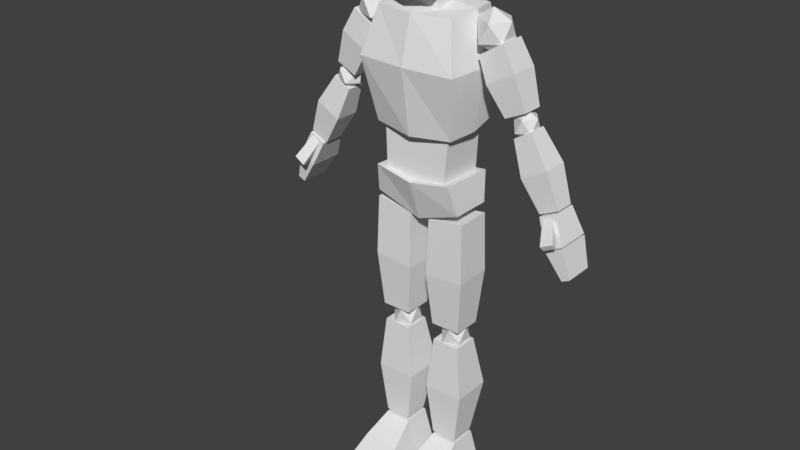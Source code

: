 # Source: Ultra_low_poly_Rigged_Character.blend  (saved by Blender 2.79.0; exported with 4.5.12 LTS)
import bpy
from mathutils import Matrix  # noqa: F401  (used for matrix-valued properties, if any)

bpy.ops.wm.read_factory_settings(use_empty=True)
scene = bpy.context.scene
scene.name = 'Scene'

# ---- collections
col_collection_1 = bpy.data.collections.new('Collection 1'); scene.collection.children.link(col_collection_1)

# ---- materials (node trees are filled in below, after node groups)
mat_material = bpy.data.materials.new('Material')
mat_material.alpha_threshold = 0.0
mat_material.use_transparent_shadow = False
mat_material.roughness = 0.5
mat_material.line_color = (0.0, 0.0, 0.0, 1.0)

# ---- material node trees

# ---- world
world_world = bpy.data.worlds.new('World'); scene.world = world_world
world_world.color = (0.05088, 0.05088, 0.05088)
world_world.use_sun_shadow = False
world_world.sun_shadow_jitter_overblur = 0.0
world_world.cycles.sampling_method = 'MANUAL'

# ---- meshes
me_cube_026 = bpy.data.meshes.new('Cube.026')
me_cube_026.from_pydata([(-1.473, -0.1515, 5.844), (-1.142, -0.1802, 6.635), (-1.473, 0.1481, 5.844), (-1.145, 0.1836, 6.631), (-1.187, -0.1515, 5.71), (-0.8022, -0.1802, 6.426), (-1.187, 0.1481, 5.71), (-0.8051, 0.1836, 6.422), (-1.326, -0.2055, 6.307), (-1.328, 0.2055, 6.304), (-0.9402, 0.2055, 6.091), (-0.9383, -0.2055, 6.093), (-0.9217, -8.803e-09, 6.42), (-1.107, 0.1464, 6.593), (-0.8302, 0.2369, 6.566), (-0.6589, 7.683e-08, 6.549), (-0.8302, -0.2369, 6.566), (-1.107, -0.1464, 6.593), (-0.9592, 0.2369, 6.828), (-0.6303, 8.457e-08, 6.827), (-0.9592, -0.2369, 6.828), (-1.13, -7.683e-08, 6.845), (-0.8677, 8.802e-09, 6.974), (-1.411, -6.067e-09, 5.463), (-1.538, 0.1009, 5.582), (-1.347, 0.1632, 5.564), (-1.229, 5.294e-08, 5.552), (-1.347, -0.1632, 5.564), (-1.538, -0.1009, 5.582), (-1.436, 0.1632, 5.745), (-1.21, 5.827e-08, 5.744), (-1.436, -0.1632, 5.745), (-1.554, -5.294e-08, 5.756), (-1.373, 6.065e-09, 5.845), (-1.999, -0.1373, 4.741), (-1.555, -0.1266, 5.63), (-1.999, 0.1339, 4.741), (-1.557, 0.13, 5.627), (-1.74, -0.1373, 4.62), (-1.315, -0.1266, 5.483), (-1.74, 0.1339, 4.62), (-1.317, 0.13, 5.48), (-1.831, -0.1846, 5.22), (-1.832, 0.1846, 5.217), (-1.484, 0.1846, 5.025), (-1.482, -0.1846, 5.028), (-1.938, 0.2944, 4.266), (-1.765, 0.172, 4.608), (-1.938, -0.2061, 4.266), (-1.765, -0.172, 4.608), (-2.172, 0.2944, 4.375), (-1.999, 0.172, 4.717), (-2.172, -0.2061, 4.375), (-1.999, -0.172, 4.717), (-1.976, -0.3771, 4.292), (-1.843, -0.1844, 4.598), (-2.12, -0.3778, 4.382), (-1.963, -0.185, 4.674), (-2.001, -0.3026, 4.254), (-1.868, -0.1099, 4.559), (-2.145, -0.3033, 4.344), (-1.988, -0.1105, 4.635), (-1.946, -0.206, 4.249), (-2.183, -0.1608, 3.909), (-1.946, 0.2945, 4.249), (-2.183, 0.2588, 3.909), (-2.18, -0.206, 4.358), (-2.288, -0.1608, 3.958), (-2.18, 0.2945, 4.358), (-2.288, 0.2588, 3.958), (1.946, 0.2076, 4.249), (2.183, 0.1624, 3.909), (1.946, -0.2929, 4.249), (2.183, -0.2572, 3.909), (2.18, 0.2076, 4.358), (2.288, 0.1624, 3.958), (2.18, -0.2929, 4.358), (2.288, -0.2572, 3.958), (2.138, -0.4492, 4.464), (1.952, -0.17, 4.654), (1.985, -0.477, 4.398), (1.823, -0.1933, 4.598), (2.157, -0.3948, 4.398), (1.97, -0.1156, 4.588), (2.003, -0.4227, 4.332), (1.842, -0.139, 4.532), (1.938, -0.2944, 4.266), (1.765, -0.172, 4.608), (1.938, 0.2061, 4.266), (1.765, 0.172, 4.608), (2.172, -0.2944, 4.375), (1.999, -0.172, 4.717), (2.172, 0.2061, 4.375), (1.999, 0.172, 4.717), (-0.6363, -0.2212, 2.513), (-0.6892, -0.2602, 4.175), (-0.6363, 0.1862, 2.513), (-0.6905, 0.2334, 4.167), (-0.2061, -0.2212, 2.513), (-0.1519, -0.2602, 4.095), (-0.2061, 0.1862, 2.513), (-0.1532, 0.2334, 4.087), (-0.7089, -0.2835, 3.323), (-0.7097, 0.2526, 3.318), (-0.1335, 0.2526, 3.267), (-0.1327, -0.2835, 3.273), (1.999, 0.1373, 4.741), (1.555, 0.1266, 5.63), (1.999, -0.1339, 4.741), (1.557, -0.13, 5.627), (1.74, 0.1373, 4.62), (1.315, 0.1266, 5.483), (1.74, -0.1339, 4.62), (1.317, -0.13, 5.48), (1.831, 0.1846, 5.22), (1.832, -0.1846, 5.217), (1.484, -0.1846, 5.025), (1.482, 0.1846, 5.028), (1.411, -2.149e-08, 5.463), (1.538, -0.1009, 5.582), (1.347, -0.1632, 5.564), (1.229, -2.149e-08, 5.552), (1.347, 0.1632, 5.564), (1.538, 0.1009, 5.582), (1.436, -0.1632, 5.745), (1.21, -2.041e-08, 5.744), (1.436, 0.1632, 5.745), (1.554, -2.149e-08, 5.756), (1.373, -2.149e-08, 5.845), (1.473, 0.1515, 5.844), (1.142, 0.1802, 6.635), (1.473, -0.1481, 5.844), (1.145, -0.1836, 6.631), (1.187, 0.1515, 5.71), (0.8022, 0.1802, 6.426), (1.187, -0.1481, 5.71), (0.8051, -0.1836, 6.422), (1.326, 0.2055, 6.307), (1.328, -0.2055, 6.304), (0.9402, -0.2055, 6.091), (0.9383, 0.2055, 6.093), (0.09406, -0.978, -0.001221), (0.1505, -0.978, 0.2269), (0.09406, 0.2765, -0.001221), (0.2277, 0.1994, 0.6494), (0.7483, -0.978, -0.001221), (0.6918, -0.978, 0.2269), (0.7483, 0.2765, -0.001221), (0.6147, 0.1994, 0.6494), (0.09406, -0.5806, -0.001221), (0.1505, -0.5806, 0.4142), (0.7483, -0.5806, -0.001221), (0.6918, -0.5806, 0.4142), (0.2277, -0.1888, 0.6494), (0.7483, -0.1888, -0.001221), (0.09406, -0.1888, -0.001221), (0.6147, -0.1888, 0.6494), (-0.7483, -0.978, -0.001221), (-0.6918, -0.978, 0.2269), (-0.7483, 0.2765, -0.001221), (-0.6147, 0.1994, 0.6494), (-0.09406, -0.978, -0.001221), (-0.1505, -0.978, 0.2269), (-0.09406, 0.2765, -0.001221), (-0.2277, 0.1994, 0.6494), (-0.7483, -0.5806, -0.001221), (-0.6918, -0.5806, 0.4142), (-0.09406, -0.5806, -0.001221), (-0.1505, -0.5806, 0.4142), (-0.6147, -0.1888, 0.6494), (-0.09406, -0.1888, -0.001221), (-0.7483, -0.1888, -0.001221), (-0.2277, -0.1888, 0.6494), (-0.2321, 0.1656, 0.6992), (-0.2202, 0.1651, 2.257), (-0.2321, -0.1925, 0.6992), (-0.2202, -0.2001, 2.251), (-0.6102, 0.1656, 0.6992), (-0.6222, 0.1651, 2.26), (-0.6102, -0.1925, 0.6992), (-0.6222, -0.2001, 2.254), (-0.1322, 0.3262, 1.487), (-0.1318, -0.2358, 1.482), (-0.7102, -0.2358, 1.476), (-0.7106, 0.3262, 1.482), (0.6102, 0.1656, 0.6992), (0.6222, 0.1651, 2.257), (0.6102, -0.1925, 0.6992), (0.6222, -0.2001, 2.251), (0.2321, 0.1656, 0.6992), (0.2202, 0.1651, 2.26), (0.2321, -0.1925, 0.6992), (0.2202, -0.2001, 2.254), (0.7102, 0.3262, 1.484), (0.7106, -0.2379, 1.478), (0.1321, -0.2379, 1.48), (0.1318, 0.3262, 1.485), (0.6363, 0.1903, 2.513), (0.6892, 0.2293, 4.175), (0.6363, -0.2171, 2.513), (0.6905, -0.2643, 4.167), (0.2061, 0.1903, 2.513), (0.1519, 0.2293, 4.095), (0.2061, -0.2171, 2.513), (0.1532, -0.2643, 4.087), (0.7089, 0.2526, 3.323), (0.7097, -0.2835, 3.318), (0.1335, -0.2835, 3.267), (0.1327, 0.2526, 3.273), (-0.3987, -1.052e-13, 2.143), (-0.2442, -0.1219, 2.287), (-0.4749, -0.1972, 2.265), (-0.6175, -1.712e-13, 2.251), (-0.4749, 0.1972, 2.265), (-0.2442, 0.1219, 2.287), (-0.3675, -0.1972, 2.483), (-0.6413, 1.31e-09, 2.482), (-0.3675, 0.1972, 2.483), (-0.2249, -7.212e-14, 2.497), (-0.4437, -1.712e-13, 2.605), (0.4437, 2.699e-14, 2.143), (0.5982, -0.1219, 2.287), (0.3675, -0.1972, 2.265), (0.2249, 9.307e-14, 2.251), (0.3675, 0.1972, 2.265), (0.5982, 0.1219, 2.287), (0.4749, -0.1972, 2.483), (0.2011, 1.31e-09, 2.482), (0.4749, 0.1972, 2.483), (0.6175, 9.307e-14, 2.497), (0.3987, 1.591e-13, 2.605), (0.9217, -3.908e-14, 6.42), (1.107, -0.1464, 6.593), (0.8302, -0.2369, 6.566), (0.6589, -1.712e-13, 6.549), (0.8302, 0.2369, 6.566), (1.107, 0.1464, 6.593), (0.9592, -0.2369, 6.828), (0.6303, 1.573e-09, 6.827), (0.9592, 0.2369, 6.828), (1.13, -1.712e-13, 6.845), (0.8677, -1.712e-13, 6.974), (-0.6466, -0.3043, 4.296), (-0.5717, -0.4206, 4.724), (-0.6466, 0.2658, 4.296), (-0.5717, 0.3788, 4.699), (0.6466, -0.3043, 4.296), (0.5717, -0.4206, 4.724), (0.6466, 0.2658, 4.296), (0.5717, 0.3788, 4.699), (-2.876e-07, 0.233, 4.061), (-1.917e-07, 0.4306, 4.618), (-1.917e-07, -0.2713, 4.061), (-5.752e-07, -0.4726, 4.643), (-0.4486, -0.3591, 4.553), (-0.4998, -0.3334, 5.348), (-0.4486, 0.3206, 4.553), (-0.4998, 0.31, 5.416), (0.4486, -0.3591, 4.553), (0.4998, -0.3334, 5.348), (0.4486, 0.3206, 4.553), (0.4998, 0.31, 5.416), (-0.261, -0.261, 6.748), (-0.2056, -0.2056, 7.159), (-0.261, 0.261, 6.748), (-0.2056, 0.2056, 7.252), (0.261, -0.261, 6.748), (0.2056, -0.2056, 7.159), (0.261, 0.261, 6.748), (0.2056, 0.2056, 7.252), (0.6551, 0.4227, 5.488), (0.5784, -0.3892, 5.321), (-0.5784, -0.3892, 5.321), (-0.6551, 0.4227, 5.488), (0.569, 0.3498, 6.9), (0.5522, -0.3942, 6.85), (-0.5522, -0.3942, 6.85), (-0.569, 0.3498, 6.9), (0.6926, 0.4755, 6.204), (0.7074, -0.5743, 6.204), (-0.7074, -0.5743, 6.204), (-0.6926, 0.4755, 6.204), (-1.917e-07, 0.496, 5.509), (-1.917e-07, -0.4825, 5.276), (-1.917e-07, 0.4527, 6.913), (-9.586e-07, -0.4727, 6.845), (-3.835e-07, 0.5365, 6.204), (-7.669e-07, -0.6315, 6.204), (0.6301, 0.02891, 5.343), (-0.6301, 0.02891, 5.343), (0.6267, 0.0289, 6.899), (-0.6267, 0.02891, 6.899), (-0.7588, 0.02891, 6.204), (0.7588, 0.0289, 6.204), (-5.752e-07, 0.0289, 6.954), (0.0, 0.02891, 5.289), (0.3305, 0.3977, 7.327), (0.3416, -0.4932, 7.16), (-0.3416, -0.4932, 7.16), (-0.3305, 0.3977, 7.327), (0.3929, 0.3954, 8.414), (0.4163, -0.4804, 8.414), (-0.4163, -0.4804, 8.414), (-0.3929, 0.3954, 8.414), (0.4342, 0.5869, 7.769), (0.4842, -0.6977, 7.769), (-0.4842, -0.6977, 7.769), (-0.4342, 0.5869, 7.769), (-3.835e-07, 0.4801, 7.346), (-5.752e-07, -0.6057, 7.114), (-3.835e-07, 0.5195, 8.427), (-3.835e-07, -0.5751, 8.409), (-1.917e-07, 0.6605, 7.769), (-7.669e-07, -0.7666, 7.769), (0.3631, 0.02975, 7.137), (-0.3631, 0.02975, 7.137), (0.3881, 0.02974, 8.464), (-0.3881, 0.02975, 8.464), (-0.5039, 0.02975, 7.769), (0.5039, 0.02974, 7.769), (-7.669e-07, 0.02975, 8.519), (0.0, 0.02975, 7.128)], [], [(8, 1, 3, 9), (9, 3, 7, 10), (10, 7, 5, 11), (11, 5, 1, 8), (2, 6, 4, 0), (1, 5, 7, 3), (4, 11, 8, 0), (6, 10, 11, 4), (2, 9, 10, 6), (0, 8, 9, 2), (12, 13, 14), (13, 12, 17), (12, 14, 15), (12, 15, 16), (12, 16, 17), (13, 17, 21), (14, 13, 18), (15, 14, 19), (16, 15, 19), (17, 16, 20), (13, 21, 18), (14, 18, 19), (16, 19, 20), (17, 20, 21), (18, 21, 22), (19, 18, 22), (20, 19, 22), (21, 20, 22), (23, 24, 25), (24, 23, 28), (23, 25, 26), (23, 26, 27), (23, 27, 28), (24, 28, 32), (25, 24, 29), (26, 25, 30), (27, 26, 30), (28, 27, 31), (24, 32, 29), (25, 29, 30), (27, 30, 31), (28, 31, 32), (29, 32, 33), (30, 29, 33), (31, 30, 33), (32, 31, 33), (42, 35, 37, 43), (43, 37, 41, 44), (44, 41, 39, 45), (45, 39, 35, 42), (36, 40, 38, 34), (35, 39, 41, 37), (38, 45, 42, 34), (40, 44, 45, 38), (36, 43, 44, 40), (34, 42, 43, 36), (46, 47, 49, 48), (48, 49, 53, 52), (52, 53, 51, 50), (50, 51, 47, 46), (48, 52, 50, 46), (53, 49, 47, 51), (54, 55, 57, 56), (56, 57, 61, 60), (60, 61, 59, 58), (58, 59, 55, 54), (56, 60, 58, 54), (61, 57, 55, 59), (62, 63, 65, 64), (64, 65, 69, 68), (68, 69, 67, 66), (66, 67, 63, 62), (64, 68, 66, 62), (69, 65, 63, 67), (70, 71, 73, 72), (72, 73, 77, 76), (76, 77, 75, 74), (74, 75, 71, 70), (72, 76, 74, 70), (77, 73, 71, 75), (78, 79, 81, 80), (80, 81, 85, 84), (84, 85, 83, 82), (82, 83, 79, 78), (80, 84, 82, 78), (85, 81, 79, 83), (86, 87, 89, 88), (88, 89, 93, 92), (92, 93, 91, 90), (90, 91, 87, 86), (88, 92, 90, 86), (93, 89, 87, 91), (102, 95, 97, 103), (103, 97, 101, 104), (104, 101, 99, 105), (105, 99, 95, 102), (96, 100, 98, 94), (95, 99, 101, 97), (98, 105, 102, 94), (100, 104, 105, 98), (96, 103, 104, 100), (94, 102, 103, 96), (114, 107, 109, 115), (115, 109, 113, 116), (116, 113, 111, 117), (117, 111, 107, 114), (108, 112, 110, 106), (107, 111, 113, 109), (110, 117, 114, 106), (112, 116, 117, 110), (108, 115, 116, 112), (106, 114, 115, 108), (118, 119, 120), (119, 118, 123), (118, 120, 121), (118, 121, 122), (118, 122, 123), (119, 123, 127), (120, 119, 124), (121, 120, 125), (122, 121, 125), (123, 122, 126), (119, 127, 124), (120, 124, 125), (122, 125, 126), (123, 126, 127), (124, 127, 128), (125, 124, 128), (126, 125, 128), (127, 126, 128), (137, 130, 132, 138), (138, 132, 136, 139), (139, 136, 134, 140), (140, 134, 130, 137), (131, 135, 133, 129), (130, 134, 136, 132), (133, 140, 137, 129), (135, 139, 140, 133), (131, 138, 139, 135), (129, 137, 138, 131), (155, 153, 144, 143), (143, 144, 148, 147), (151, 152, 146, 145), (145, 146, 142, 141), (149, 151, 145, 141), (152, 150, 142, 146), (156, 153, 150, 152), (155, 154, 151, 149), (154, 156, 152, 151), (141, 142, 150, 149), (147, 148, 156, 154), (143, 147, 154, 155), (148, 144, 153, 156), (149, 150, 153, 155), (171, 169, 160, 159), (159, 160, 164, 163), (167, 168, 162, 161), (161, 162, 158, 157), (165, 167, 161, 157), (168, 166, 158, 162), (172, 169, 166, 168), (171, 170, 167, 165), (170, 172, 168, 167), (157, 158, 166, 165), (163, 164, 172, 170), (159, 163, 170, 171), (164, 160, 169, 172), (165, 166, 169, 171), (181, 174, 176, 182), (182, 176, 180, 183), (183, 180, 178, 184), (184, 178, 174, 181), (175, 179, 177, 173), (174, 178, 180, 176), (177, 184, 181, 173), (179, 183, 184, 177), (175, 182, 183, 179), (173, 181, 182, 175), (193, 186, 188, 194), (194, 188, 192, 195), (195, 192, 190, 196), (196, 190, 186, 193), (187, 191, 189, 185), (186, 190, 192, 188), (189, 196, 193, 185), (191, 195, 196, 189), (187, 194, 195, 191), (185, 193, 194, 187), (205, 198, 200, 206), (206, 200, 204, 207), (207, 204, 202, 208), (208, 202, 198, 205), (199, 203, 201, 197), (198, 202, 204, 200), (201, 208, 205, 197), (203, 207, 208, 201), (199, 206, 207, 203), (197, 205, 206, 199), (209, 210, 211), (210, 209, 214), (209, 211, 212), (209, 212, 213), (209, 213, 214), (210, 214, 218), (211, 210, 215), (212, 211, 216), (213, 212, 216), (214, 213, 217), (210, 218, 215), (211, 215, 216), (213, 216, 217), (214, 217, 218), (215, 218, 219), (216, 215, 219), (217, 216, 219), (218, 217, 219), (220, 221, 222), (221, 220, 225), (220, 222, 223), (220, 223, 224), (220, 224, 225), (221, 225, 229), (222, 221, 226), (223, 222, 227), (224, 223, 227), (225, 224, 228), (221, 229, 226), (222, 226, 227), (224, 227, 228), (225, 228, 229), (226, 229, 230), (227, 226, 230), (228, 227, 230), (229, 228, 230), (231, 232, 233), (232, 231, 236), (231, 233, 234), (231, 234, 235), (231, 235, 236), (232, 236, 240), (233, 232, 237), (234, 233, 238), (235, 234, 238), (236, 235, 239), (232, 240, 237), (233, 237, 238), (235, 238, 239), (236, 239, 240), (237, 240, 241), (238, 237, 241), (239, 238, 241), (240, 239, 241), (242, 243, 245, 244), (250, 251, 249, 248), (248, 249, 247, 246), (252, 253, 243, 242), (250, 248, 246, 252), (253, 247, 249, 251), (243, 253, 251, 245), (244, 250, 252, 242), (246, 247, 253, 252), (244, 245, 251, 250), (254, 255, 257, 256), (256, 257, 261, 260), (260, 261, 259, 258), (258, 259, 255, 254), (256, 260, 258, 254), (262, 263, 265, 264), (264, 265, 269, 268), (268, 269, 267, 266), (266, 267, 263, 262), (295, 283, 272, 289), (294, 291, 276, 285), (293, 290, 275, 279), (287, 285, 276, 280), (292, 291, 277, 281), (286, 282, 273, 281), (284, 286, 281, 277), (289, 292, 281, 273), (283, 287, 280, 272), (288, 293, 279, 271), (271, 279, 287, 283), (274, 278, 286, 284), (278, 270, 282, 286), (279, 275, 285, 287), (290, 294, 285, 275), (288, 271, 283, 295), (270, 288, 295, 282), (274, 284, 294, 290), (270, 278, 293, 288), (272, 280, 292, 289), (280, 276, 291, 292), (278, 274, 290, 293), (284, 277, 291, 294), (282, 295, 289, 273), (321, 309, 298, 315), (320, 317, 302, 311), (319, 316, 301, 305), (313, 311, 302, 306), (318, 317, 303, 307), (312, 308, 299, 307), (310, 312, 307, 303), (315, 318, 307, 299), (309, 313, 306, 298), (314, 319, 305, 297), (297, 305, 313, 309), (300, 304, 312, 310), (304, 296, 308, 312), (305, 301, 311, 313), (316, 320, 311, 301), (314, 297, 309, 321), (296, 314, 321, 308), (300, 310, 320, 316), (296, 304, 319, 314), (298, 306, 318, 315), (306, 302, 317, 318), (304, 300, 316, 319), (310, 303, 317, 320), (308, 321, 315, 299), (255, 259, 261, 257)])
me_cube_026.materials.append(mat_material)
me_cube_026.use_remesh_preserve_volume = False
me_cube_026.use_remesh_preserve_attributes = False
me_cube_026.use_mirror_vertex_groups = False
me_cube_026.update()
arm_armature = bpy.data.armatures.new('Armature')  # bones are not reproduced

# ---- objects
ob_armature = bpy.data.objects.new('Armature', arm_armature)
ob_cube_020 = bpy.data.objects.new('Cube.020', me_cube_026)

# ---- transforms, parenting, visibility, modifiers, constraints
ob_armature.location = (0.0, 0.0, 0.0)
ob_armature.show_in_front = True
ob_armature.lineart.crease_threshold = 0.0
ob_cube_020.parent = ob_armature
ob_cube_020.location = (0.0, 0.0, 0.0)
ob_cube_020.lineart.crease_threshold = 0.0
_vg = ob_cube_020.vertex_groups.new(name='Spine_1')
_vg.add([242, 243, 244, 245, 246, 247, 248, 249, 250, 251, 252, 253], 1.0, 'REPLACE')
_vg = ob_cube_020.vertex_groups.new(name='Spine_2')
_vg.add([254, 255, 256, 257, 258, 259, 260, 261], 1.0, 'REPLACE')
_vg = ob_cube_020.vertex_groups.new(name='Spine_3')
for _i, _w in zip([254, 255, 256, 257, 258, 259, 260, 261, 262, 263, 264, 265, 266, 267, 268, 269, 270, 271, 272, 273, 274, 275, 276, 277, 278, 279, 280, 281, 282, 283, 284, 285, 286, 287, 288, 289, 290, 291, 292, 293, 294, 295], [0.1107, 0.6974, 0.07835, 0.457, 0.1216, 0.726, 0.07391, 0.457, 0.77, 0.1682, 0.8043, 0.1242, 0.761, 0.1578, 0.7987, 0.1215, 1.0, 1.0, 1.0, 1.0, 1.0, 1.0, 1.0, 1.0, 1.0, 1.0, 1.0, 1.0, 1.0, 1.0, 1.0, 1.0, 1.0, 1.0, 1.0, 1.0, 1.0, 1.0, 1.0, 1.0, 1.0, 1.0]): _vg.add([_i], _w, 'REPLACE')
_vg = ob_cube_020.vertex_groups.new(name='Neck')
for _i, _w in zip([262, 263, 264, 265, 266, 267, 268, 269, 270, 271, 272, 273, 274, 275, 276, 277, 278, 279, 280, 281, 283, 284, 285, 286, 287, 288, 289, 290, 291, 292, 293, 294, 296, 297, 298, 299, 304, 306, 308, 309, 312, 313, 314, 315, 318, 319, 321], [1.0, 1.0, 1.0, 1.0, 1.0, 1.0, 1.0, 1.0, 0.002186, 0.0289, 0.02888, 0.004658, 0.3953, 0.3405, 0.3575, 0.3775, 0.07579, 0.07589, 0.07825, 0.07056, 0.01597, 0.5188, 0.4545, 0.06041, 0.06934, 0.01191, 0.01276, 0.4124, 0.4101, 0.07488, 0.07538, 0.9931, 0.1476, 0.1452, 0.1563, 0.1732, 0.02676, 0.0221, 0.1617, 0.1499, 0.02297, 0.01152, 0.4218, 0.419, 0.03213, 0.03075, 0.992]): _vg.add([_i], _w, 'REPLACE')
_vg = ob_cube_020.vertex_groups.new(name='Head')
for _i, _w in zip([262, 263, 264, 265, 266, 267, 268, 269, 296, 297, 298, 299, 300, 301, 302, 303, 304, 305, 306, 307, 308, 309, 310, 311, 312, 313, 314, 315, 316, 317, 318, 319, 320, 321], [0.04481, 0.1585, 0.1391, 0.7381, 0.05335, 0.1345, 0.1379, 0.7541, 1.0, 1.0, 1.0, 1.0, 1.0, 1.0, 1.0, 1.0, 1.0, 1.0, 1.0, 1.0, 1.0, 1.0, 1.0, 1.0, 1.0, 1.0, 1.0, 1.0, 1.0, 1.0, 1.0, 1.0, 1.0, 1.0]): _vg.add([_i], _w, 'REPLACE')
_vg = ob_cube_020.vertex_groups.new(name='Arm_L')
_vg.add([129, 130, 131, 132, 133, 134, 135, 136, 137, 138, 139, 140, 231, 232, 233, 234, 235, 236, 237, 238, 239, 240, 241], 1.0, 'REPLACE')
_vg = ob_cube_020.vertex_groups.new(name='Forearm_L')
_vg.add([106, 107, 108, 109, 110, 111, 112, 113, 114, 115, 116, 117, 118, 119, 120, 121, 122, 123, 124, 125, 126, 127, 128], 1.0, 'REPLACE')
_vg = ob_cube_020.vertex_groups.new(name='Hand_L')
_vg.add([78, 79, 80, 81, 82, 83, 84, 85, 86, 87, 88, 89, 90, 91, 92, 93], 1.0, 'REPLACE')
_vg = ob_cube_020.vertex_groups.new(name='Finger_L')
_vg.add([70, 71, 72, 73, 74, 75, 76, 77], 1.0, 'REPLACE')
_vg = ob_cube_020.vertex_groups.new(name='Arm_R')
_vg.add([0, 1, 2, 3, 4, 5, 6, 7, 8, 9, 10, 11, 12, 13, 14, 15, 16, 17, 18, 19, 20, 21, 22], 1.0, 'REPLACE')
_vg = ob_cube_020.vertex_groups.new(name='Forearm_R')
_vg.add([23, 24, 25, 26, 27, 28, 29, 30, 31, 32, 33, 34, 35, 36, 37, 38, 39, 40, 41, 42, 43, 44, 45], 1.0, 'REPLACE')
_vg = ob_cube_020.vertex_groups.new(name='Hand_R')
_vg.add([46, 47, 48, 49, 50, 51, 52, 53, 54, 55, 56, 57, 58, 59, 60, 61], 1.0, 'REPLACE')
_vg = ob_cube_020.vertex_groups.new(name='Finger_R')
for _i, _w in zip([46, 47, 48, 49, 50, 51, 52, 53, 62, 63, 64, 65, 66, 67, 68, 69], [0.3282, 0.08649, 0.3211, 0.07189, 0.4431, 0.2243, 0.4564, 0.2177, 1.0, 1.0, 1.0, 1.0, 1.0, 1.0, 1.0, 1.0]): _vg.add([_i], _w, 'REPLACE')
_vg = ob_cube_020.vertex_groups.new(name='Leg_R')
_vg.add([94, 95, 96, 97, 98, 99, 100, 101, 102, 103, 104, 105], 1.0, 'REPLACE')
_vg = ob_cube_020.vertex_groups.new(name='Shin_R')
_vg.add([173, 174, 175, 176, 177, 178, 179, 180, 181, 182, 183, 184, 209, 210, 211, 212, 213, 214, 215, 216, 217, 218, 219], 1.0, 'REPLACE')
_vg = ob_cube_020.vertex_groups.new(name='Ankle_R')
for _i, _w in zip([158, 159, 160, 163, 164, 166, 168, 169, 170, 171, 172], [0.002115, 1.0, 1.0, 1.0, 1.0, 0.1429, 0.1107, 1.0, 1.0, 1.0, 1.0]): _vg.add([_i], _w, 'REPLACE')
_vg = ob_cube_020.vertex_groups.new(name='Foot_R')
for _i, _w in zip([157, 158, 159, 160, 161, 162, 163, 164, 165, 166, 167, 168, 169, 170, 171, 172], [0.07006, 0.1302, 0.5088, 0.06711, 0.06266, 0.08979, 0.5121, 0.05621, 1.0, 1.0, 1.0, 1.0, 1.0, 1.0, 1.0, 1.0]): _vg.add([_i], _w, 'REPLACE')
_vg = ob_cube_020.vertex_groups.new(name='Toes_R')
for _i, _w in zip([157, 158, 161, 162, 165, 166, 167, 168, 170, 171], [1.0, 1.0, 1.0, 1.0, 1.0, 1.0, 1.0, 1.0, 0.09191, 0.1146]): _vg.add([_i], _w, 'REPLACE')
_vg = ob_cube_020.vertex_groups.new(name='Leg_L')
for _i, _w in zip([197, 198, 199, 200, 201, 202, 203, 204, 205, 206, 207, 208, 221, 222, 223, 224, 225, 226, 227, 228, 229, 230], [1.0, 1.0, 1.0, 1.0, 1.0, 1.0, 1.0, 1.0, 1.0, 1.0, 1.0, 1.0, 0.01399, 0.002388, 0.00283, 0.002388, 0.01399, 0.1393, 0.155, 0.1393, 0.1283, 1.0]): _vg.add([_i], _w, 'REPLACE')
_vg = ob_cube_020.vertex_groups.new(name='Shin_L')
_vg.add([185, 186, 187, 188, 189, 190, 191, 192, 193, 194, 195, 196, 220, 221, 222, 223, 224, 225, 226, 227, 228, 229, 230], 1.0, 'REPLACE')
_vg = ob_cube_020.vertex_groups.new(name='Ankle_L')
for _i, _w in zip([142, 143, 144, 147, 148, 150, 152, 153, 154, 155, 156], [0.0001435, 1.0, 1.0, 1.0, 1.0, 0.1417, 0.1123, 1.0, 1.0, 1.0, 1.0]): _vg.add([_i], _w, 'REPLACE')
_vg = ob_cube_020.vertex_groups.new(name='Foot_L')
for _i, _w in zip([141, 142, 143, 144, 145, 146, 147, 148, 149, 150, 151, 152, 153, 154, 155, 156], [0.06752, 0.1272, 0.5101, 0.06398, 0.06544, 0.09302, 0.511, 0.05998, 1.0, 1.0, 1.0, 1.0, 1.0, 1.0, 1.0, 1.0]): _vg.add([_i], _w, 'REPLACE')
_vg = ob_cube_020.vertex_groups.new(name='Toes_L')
for _i, _w in zip([141, 142, 145, 146, 149, 150, 151, 152, 154, 155], [1.0, 1.0, 1.0, 1.0, 1.0, 1.0, 1.0, 1.0, 0.1027, 0.1027]): _vg.add([_i], _w, 'REPLACE')
_m = ob_cube_020.modifiers.new('Armature', 'ARMATURE')
_m.object = ob_armature

# ---- collection membership
col_collection_1.objects.link(ob_armature)
col_collection_1.objects.link(ob_cube_020)

# ---- scene / render settings (as saved in the file)
scene.frame_start = 1; scene.frame_end = 60; scene.frame_set(16)
scene.render.engine = 'BLENDER_EEVEE_NEXT'
scene.render.resolution_percentage = 50
scene.render.dither_intensity = 0.0
scene.cycles.use_denoising = False
scene.cycles.samples = 128
scene.cycles.sampling_pattern = 'TABULATED_SOBOL'
scene.cycles.use_adaptive_sampling = False
scene.cycles.use_light_tree = False
scene.cycles.blur_glossy = 0.0
scene.cycles.sample_clamp_indirect = 0.0
scene.view_settings.view_transform = 'Standard'
bpy.context.view_layer.update()

# ---- added for rendering (the .blend has no active camera and no usable light): camera, sun
cam_auto = bpy.data.cameras.new('AutoCamera')
cam_auto.lens = 50.0
cam_auto.sensor_width = 36.0
cam_auto.clip_end = 1000.0
ob_auto_camera = bpy.data.objects.new('AutoCamera', cam_auto)
scene.collection.objects.link(ob_auto_camera)
ob_auto_camera.location = (8.07576, -10.3462, 10.5724)
ob_auto_camera.rotation_euler = (1.09748, -7.21219e-08, 0.694738)
scene.camera = ob_auto_camera
light_auto_sun = bpy.data.lights.new('AutoSun', 'SUN')
light_auto_sun.energy = 3.0
light_auto_sun.angle = 0.0523599
ob_auto_sun = bpy.data.objects.new('AutoSun', light_auto_sun)
scene.collection.objects.link(ob_auto_sun)
ob_auto_sun.rotation_euler = (0.872665, 0.174533, 0.523599)
bpy.context.view_layer.update()
